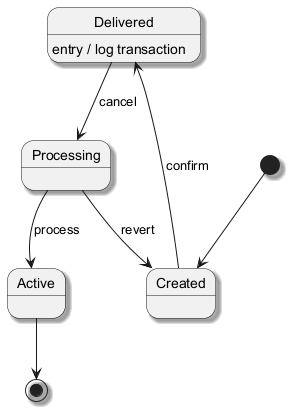

The diagram above was rendered by PlantUML. Its source (embedded in the PNG):
@startuml
skinparam monochrome true
skinparam shadowing true
[*] --> Created
Created --> Delivered : confirm
Delivered --> Processing : cancel
Delivered : entry / log transaction
Processing --> Active : process
Processing --> Created : revert
Active --> [*]
@enduml